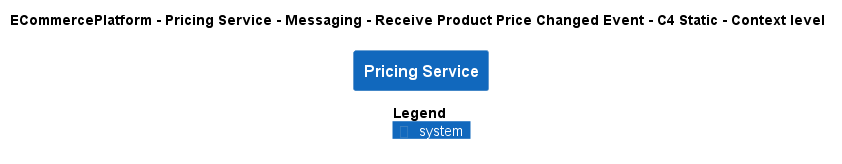

The diagram above was rendered by PlantUML. Its source (embedded in the PNG):
@startuml
!pragma layout smetana
!include ..\..\..\..\..\..\..\.c4s\C4_Context.puml

AddElementTag("c4interflow:lifecycle:new", $bgColor=green, $fontColor=#ffffff, $borderColor=green, $shadowing="False")
AddElementTag("c4interflow:lifecycle:changed", $bgColor=orange, $fontColor=#ffffff, $borderColor=orange, $shadowing="False")
AddElementTag("c4interflow:lifecycle:removed", $bgColor=red, $fontColor=#ffffff, $borderColor=red, $shadowing="False")

AddRelTag("c4interflow:lifecycle:new", $textColor=green, $lineColor=green)
AddRelTag("c4interflow:lifecycle:changed", $textColor=orange, $lineColor=orange)
AddRelTag("c4interflow:lifecycle:removed", $textColor=red, $lineColor=red)

SHOW_PERSON_PORTRAIT()
LAYOUT_TOP_DOWN()

skinparam linetype polyline

title ECommercePlatform - Pricing Service - Messaging - Receive Product Price Changed Event - C4 Static - Context level

System(ECommercePlatform.SoftwareSystems.PricingService, "Pricing Service", "")



SHOW_LEGEND()
@enduml